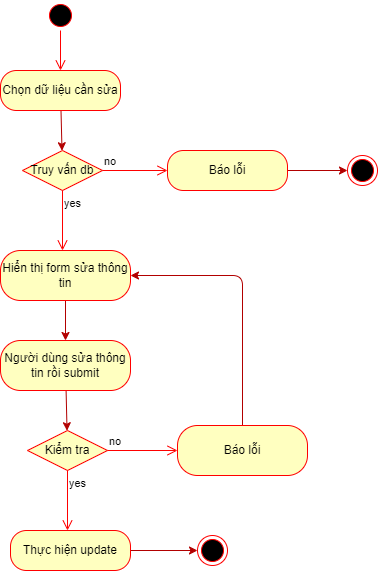

The diagram above was exported from draw.io. Its source (the exported page's mxGraphModel, read from the mxfile embedded in the PNG):
<mxGraphModel dx="1096" dy="742" grid="1" gridSize="10" guides="1" tooltips="1" connect="1" arrows="1" fold="1" page="1" pageScale="1" pageWidth="850" pageHeight="1100" math="0" shadow="0">
  <root>
    <mxCell id="0" />
    <mxCell id="1" parent="0" />
    <mxCell id="2" value="" style="ellipse;html=1;shape=startState;fillColor=#000000;strokeColor=#ff0000;" parent="1" vertex="1">
      <mxGeometry x="358" y="90" width="30" height="30" as="geometry" />
    </mxCell>
    <mxCell id="3" value="" style="edgeStyle=orthogonalEdgeStyle;html=1;verticalAlign=bottom;endArrow=open;endSize=8;strokeColor=#ff0000;" parent="1" source="2" edge="1">
      <mxGeometry relative="1" as="geometry">
        <mxPoint x="373" y="160" as="targetPoint" />
      </mxGeometry>
    </mxCell>
    <mxCell id="62" value="" style="edgeStyle=none;html=1;fontColor=#000000;fillColor=#e51400;strokeColor=#B20000;" parent="1" source="27" target="56" edge="1">
      <mxGeometry relative="1" as="geometry" />
    </mxCell>
    <mxCell id="27" value="Chọn dữ liệu cần sửa" style="rounded=1;whiteSpace=wrap;html=1;arcSize=40;fontColor=#000000;fillColor=#ffffc0;strokeColor=#ff0000;" parent="1" vertex="1">
      <mxGeometry x="313" y="160" width="120" height="40" as="geometry" />
    </mxCell>
    <mxCell id="53" value="No" style="edgeStyle=none;html=1;fontColor=#000000;fillColor=#e51400;strokeColor=#B20000;" parent="1" edge="1">
      <mxGeometry relative="1" as="geometry">
        <mxPoint x="538" y="380" as="targetPoint" />
      </mxGeometry>
    </mxCell>
    <mxCell id="64" value="" style="edgeStyle=none;html=1;fillColor=#e51400;strokeColor=#B20000;" edge="1" parent="1" source="47" target="63">
      <mxGeometry relative="1" as="geometry" />
    </mxCell>
    <mxCell id="47" value="Hiển thị form sửa thông tin" style="rounded=1;whiteSpace=wrap;html=1;arcSize=40;fontColor=#000000;fillColor=#ffffc0;strokeColor=#ff0000;" parent="1" vertex="1">
      <mxGeometry x="313" y="340" width="130" height="50" as="geometry" />
    </mxCell>
    <mxCell id="54" value="" style="edgeStyle=none;html=1;fontColor=#000000;fillColor=#e51400;strokeColor=#B20000;" parent="1" edge="1">
      <mxGeometry relative="1" as="geometry">
        <mxPoint x="433" y="360" as="targetPoint" />
      </mxGeometry>
    </mxCell>
    <mxCell id="56" value="&lt;font color=&quot;#000000&quot;&gt;Truy vấn db&lt;/font&gt;" style="rhombus;whiteSpace=wrap;html=1;fillColor=#ffffc0;strokeColor=#ff0000;" parent="1" vertex="1">
      <mxGeometry x="335" y="240" width="80" height="40" as="geometry" />
    </mxCell>
    <mxCell id="57" value="no" style="edgeStyle=orthogonalEdgeStyle;html=1;align=left;verticalAlign=bottom;endArrow=open;endSize=8;strokeColor=#ff0000;" parent="1" source="56" edge="1">
      <mxGeometry x="-1" relative="1" as="geometry">
        <mxPoint x="480" y="260" as="targetPoint" />
      </mxGeometry>
    </mxCell>
    <mxCell id="58" value="yes" style="edgeStyle=orthogonalEdgeStyle;html=1;align=left;verticalAlign=top;endArrow=open;endSize=8;strokeColor=#ff0000;" parent="1" source="56" edge="1">
      <mxGeometry x="-1" relative="1" as="geometry">
        <mxPoint x="375" y="340" as="targetPoint" />
      </mxGeometry>
    </mxCell>
    <mxCell id="61" value="" style="edgeStyle=none;html=1;fontColor=#000000;fillColor=#e51400;strokeColor=#B20000;" parent="1" source="59" target="60" edge="1">
      <mxGeometry relative="1" as="geometry" />
    </mxCell>
    <mxCell id="59" value="Báo lỗi" style="rounded=1;whiteSpace=wrap;html=1;arcSize=40;fontColor=#000000;fillColor=#ffffc0;strokeColor=#ff0000;fontStyle=0" parent="1" vertex="1">
      <mxGeometry x="480" y="240" width="120" height="40" as="geometry" />
    </mxCell>
    <mxCell id="60" value="" style="ellipse;html=1;shape=endState;fillColor=#000000;strokeColor=#ff0000;fontColor=#000000;" parent="1" vertex="1">
      <mxGeometry x="660" y="245" width="30" height="30" as="geometry" />
    </mxCell>
    <mxCell id="68" value="" style="edgeStyle=none;html=1;fontColor=#000000;fillColor=#e51400;strokeColor=#B20000;" edge="1" parent="1" source="63" target="65">
      <mxGeometry relative="1" as="geometry" />
    </mxCell>
    <mxCell id="63" value="Người dùng sửa thông tin rồi submit" style="rounded=1;whiteSpace=wrap;html=1;arcSize=40;fontColor=#000000;fillColor=#ffffc0;strokeColor=#ff0000;" vertex="1" parent="1">
      <mxGeometry x="313" y="430" width="130" height="50" as="geometry" />
    </mxCell>
    <mxCell id="65" value="&lt;font color=&quot;#000000&quot;&gt;Kiểm tra&lt;/font&gt;" style="rhombus;whiteSpace=wrap;html=1;fillColor=#ffffc0;strokeColor=#ff0000;" vertex="1" parent="1">
      <mxGeometry x="340" y="520" width="80" height="40" as="geometry" />
    </mxCell>
    <mxCell id="66" value="no" style="edgeStyle=orthogonalEdgeStyle;html=1;align=left;verticalAlign=bottom;endArrow=open;endSize=8;strokeColor=#ff0000;entryX=0;entryY=0.5;entryDx=0;entryDy=0;" edge="1" source="65" parent="1" target="69">
      <mxGeometry x="-1" relative="1" as="geometry">
        <mxPoint x="520" y="540" as="targetPoint" />
      </mxGeometry>
    </mxCell>
    <mxCell id="67" value="yes" style="edgeStyle=orthogonalEdgeStyle;html=1;align=left;verticalAlign=top;endArrow=open;endSize=8;strokeColor=#ff0000;" edge="1" source="65" parent="1">
      <mxGeometry x="-1" relative="1" as="geometry">
        <mxPoint x="380" y="620" as="targetPoint" />
      </mxGeometry>
    </mxCell>
    <mxCell id="70" style="edgeStyle=none;html=1;exitX=0.5;exitY=0;exitDx=0;exitDy=0;entryX=1;entryY=0.5;entryDx=0;entryDy=0;fontColor=#000000;fillColor=#e51400;strokeColor=#B20000;" edge="1" parent="1" source="69" target="47">
      <mxGeometry relative="1" as="geometry">
        <Array as="points">
          <mxPoint x="555" y="365" />
        </Array>
      </mxGeometry>
    </mxCell>
    <mxCell id="69" value="Báo lỗi" style="rounded=1;whiteSpace=wrap;html=1;arcSize=40;fontColor=#000000;fillColor=#ffffc0;strokeColor=#ff0000;" vertex="1" parent="1">
      <mxGeometry x="490" y="515" width="130" height="50" as="geometry" />
    </mxCell>
    <mxCell id="74" value="" style="edgeStyle=none;html=1;fontColor=#000000;fillColor=#e51400;strokeColor=#B20000;" edge="1" parent="1" source="71" target="73">
      <mxGeometry relative="1" as="geometry" />
    </mxCell>
    <mxCell id="71" value="Thực hiện update" style="rounded=1;whiteSpace=wrap;html=1;arcSize=40;fontColor=#000000;fillColor=#ffffc0;strokeColor=#ff0000;" vertex="1" parent="1">
      <mxGeometry x="323" y="620" width="120" height="40" as="geometry" />
    </mxCell>
    <mxCell id="73" value="" style="ellipse;html=1;shape=endState;fillColor=#000000;strokeColor=#ff0000;fontColor=#000000;" vertex="1" parent="1">
      <mxGeometry x="510" y="625" width="30" height="30" as="geometry" />
    </mxCell>
  </root>
</mxGraphModel>